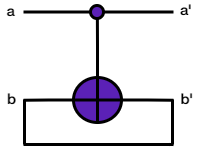

The diagram above was exported from draw.io. Its source (the exported page's mxGraphModel, read from the mxfile embedded in the PNG):
<mxGraphModel dx="569" dy="345" grid="0" gridSize="10" guides="0" tooltips="1" connect="1" arrows="1" fold="1" page="1" pageScale="1" pageWidth="10000" pageHeight="10000" math="0" shadow="0">
  <root>
    <mxCell id="0" />
    <mxCell id="1" parent="0" />
    <mxCell id="2" style="edgeStyle=orthogonalEdgeStyle;rounded=0;orthogonalLoop=1;jettySize=auto;html=1;exitX=0.5;exitY=0;exitDx=0;exitDy=0;endArrow=none;endFill=0;strokeWidth=3;" edge="1" source="5" parent="1">
      <mxGeometry relative="1" as="geometry">
        <mxPoint x="593.8571428571429" y="1008" as="targetPoint" />
      </mxGeometry>
    </mxCell>
    <mxCell id="3" style="edgeStyle=orthogonalEdgeStyle;rounded=0;orthogonalLoop=1;jettySize=auto;html=1;exitX=0;exitY=0.5;exitDx=0;exitDy=0;endArrow=none;endFill=0;strokeWidth=3;" edge="1" source="5" parent="1">
      <mxGeometry relative="1" as="geometry">
        <mxPoint x="520" y="1092.7142857142858" as="targetPoint" />
      </mxGeometry>
    </mxCell>
    <mxCell id="4" style="edgeStyle=orthogonalEdgeStyle;rounded=0;orthogonalLoop=1;jettySize=auto;html=1;exitX=1;exitY=0.5;exitDx=0;exitDy=0;endArrow=none;endFill=0;strokeWidth=3;" edge="1" source="5" parent="1">
      <mxGeometry relative="1" as="geometry">
        <mxPoint x="670" y="1092.7142857142858" as="targetPoint" />
      </mxGeometry>
    </mxCell>
    <mxCell id="5" value="" style="shape=orEllipse;perimeter=ellipsePerimeter;whiteSpace=wrap;html=1;backgroundOutline=1;strokeWidth=3;fillColor=#5B21B6;" vertex="1" parent="1">
      <mxGeometry x="570" y="1070" width="48" height="45" as="geometry" />
    </mxCell>
    <mxCell id="6" style="edgeStyle=orthogonalEdgeStyle;rounded=0;orthogonalLoop=1;jettySize=auto;html=1;exitX=1;exitY=0.5;exitDx=0;exitDy=0;endArrow=none;endFill=0;strokeWidth=3;" edge="1" source="8" parent="1">
      <mxGeometry relative="1" as="geometry">
        <mxPoint x="670" y="1004.4285714285716" as="targetPoint" />
      </mxGeometry>
    </mxCell>
    <mxCell id="7" style="edgeStyle=orthogonalEdgeStyle;rounded=0;orthogonalLoop=1;jettySize=auto;html=1;exitX=0;exitY=0.5;exitDx=0;exitDy=0;endArrow=none;endFill=0;strokeWidth=3;" edge="1" source="8" parent="1">
      <mxGeometry relative="1" as="geometry">
        <mxPoint x="520" y="1004.4285714285716" as="targetPoint" />
      </mxGeometry>
    </mxCell>
    <mxCell id="8" value="" style="ellipse;whiteSpace=wrap;html=1;aspect=fixed;strokeWidth=3;fillColor=#5B21B6;" vertex="1" parent="1">
      <mxGeometry x="587" y="998" width="13" height="13" as="geometry" />
    </mxCell>
    <mxCell id="9" value="a" style="text;html=1;align=center;verticalAlign=middle;resizable=0;points=[];autosize=1;strokeColor=none;fillColor=none;fontFamily=PP Mori;fontStyle=1;fontSize=14;" vertex="1" parent="1">
      <mxGeometry x="497" y="994" width="20" height="20" as="geometry" />
    </mxCell>
    <mxCell id="10" value="b" style="text;html=1;align=center;verticalAlign=middle;resizable=0;points=[];autosize=1;strokeColor=none;fillColor=none;fontFamily=PP Mori;fontStyle=1;fontSize=14;" vertex="1" parent="1">
      <mxGeometry x="498" y="1082" width="20" height="20" as="geometry" />
    </mxCell>
    <mxCell id="11" value="a'" style="text;html=1;align=center;verticalAlign=middle;resizable=0;points=[];autosize=1;strokeColor=none;fillColor=none;fontFamily=PP Mori;fontStyle=1;fontSize=14;" vertex="1" parent="1">
      <mxGeometry x="667" y="993" width="30" height="20" as="geometry" />
    </mxCell>
    <mxCell id="12" value="b'" style="text;html=1;align=center;verticalAlign=middle;resizable=0;points=[];autosize=1;strokeColor=none;fillColor=none;fontFamily=PP Mori;fontStyle=1;fontSize=14;" vertex="1" parent="1">
      <mxGeometry x="668" y="1082" width="30" height="20" as="geometry" />
    </mxCell>
    <mxCell id="13" value="" style="endArrow=none;html=1;strokeWidth=3;" edge="1" parent="1">
      <mxGeometry width="50" height="50" relative="1" as="geometry">
        <mxPoint x="521" y="1137" as="sourcePoint" />
        <mxPoint x="521" y="1092" as="targetPoint" />
      </mxGeometry>
    </mxCell>
    <mxCell id="14" style="edgeStyle=orthogonalEdgeStyle;rounded=0;orthogonalLoop=1;jettySize=auto;html=1;endArrow=none;endFill=0;strokeWidth=3;" edge="1" parent="1">
      <mxGeometry relative="1" as="geometry">
        <mxPoint x="520" y="1137" as="targetPoint" />
        <mxPoint x="666" y="1137" as="sourcePoint" />
        <Array as="points">
          <mxPoint x="545" y="1137" />
          <mxPoint x="520" y="1137" />
        </Array>
      </mxGeometry>
    </mxCell>
    <mxCell id="15" value="" style="endArrow=none;html=1;strokeWidth=3;" edge="1" parent="1">
      <mxGeometry width="50" height="50" relative="1" as="geometry">
        <mxPoint x="669" y="1137" as="sourcePoint" />
        <mxPoint x="669" y="1092" as="targetPoint" />
      </mxGeometry>
    </mxCell>
    <mxCell id="16" style="edgeStyle=orthogonalEdgeStyle;rounded=0;orthogonalLoop=1;jettySize=auto;html=1;endArrow=none;endFill=0;strokeWidth=3;" edge="1" parent="1">
      <mxGeometry relative="1" as="geometry">
        <mxPoint x="524" y="1137" as="targetPoint" />
        <mxPoint x="670" y="1137" as="sourcePoint" />
        <Array as="points">
          <mxPoint x="549" y="1137" />
          <mxPoint x="524" y="1137" />
        </Array>
      </mxGeometry>
    </mxCell>
  </root>
</mxGraphModel>